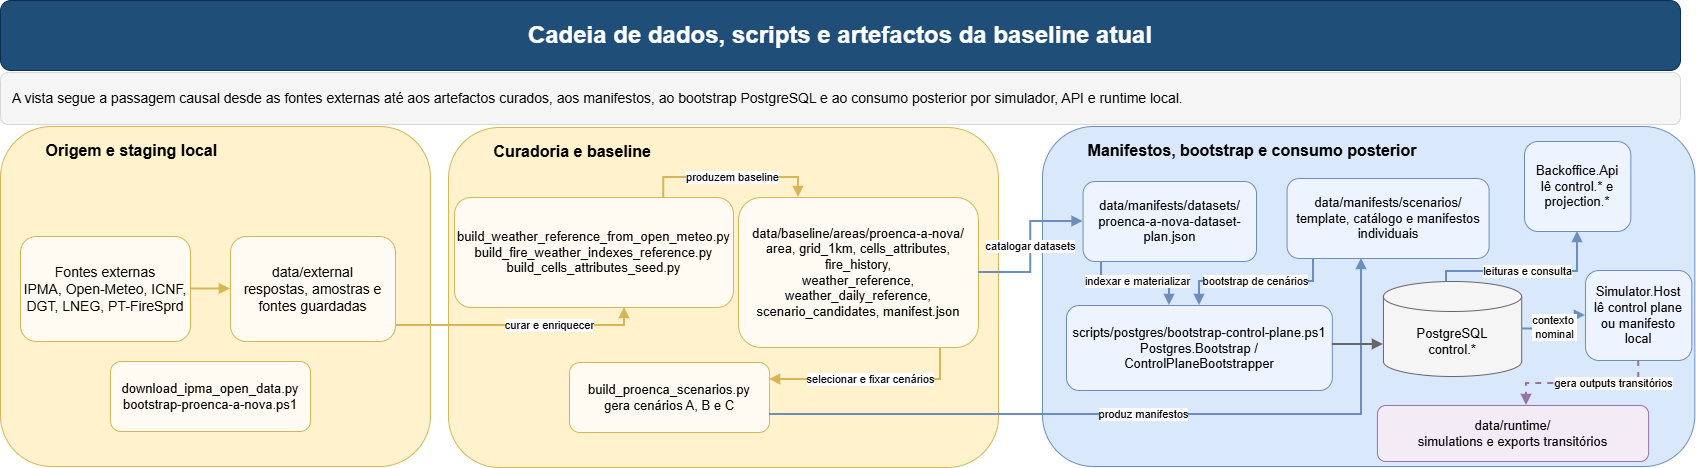

The diagram above was exported from draw.io. Its source (the exported page's mxGraphModel, read from the mxfile embedded in the PNG):
<mxGraphModel dx="1884" dy="819" grid="0" gridSize="10" guides="1" tooltips="1" connect="1" arrows="1" fold="1" page="0" pageScale="1" pageWidth="1800" pageHeight="1000" math="0" shadow="0">
  <root>
    <mxCell id="0" />
    <mxCell id="1" parent="0" />
    <mxCell id="2" parent="1" style="rounded=1;whiteSpace=wrap;html=1;fillColor=#1f4e78;strokeColor=#0b2e4f;fontColor=#ffffff;fontSize=24;fontStyle=1;" value="Cadeia de dados, scripts e artefactos da baseline atual" vertex="1">
      <mxGeometry height="70" width="1680" x="60" y="99" as="geometry" />
    </mxCell>
    <mxCell id="3" parent="1" style="rounded=1;whiteSpace=wrap;html=1;fillColor=#f5f5f5;strokeColor=#d6d6d6;fontSize=14;align=left;spacingLeft=10;spacingRight=10;" value="A vista segue a passagem causal desde as fontes externas até aos artefactos curados, aos manifestos, ao bootstrap PostgreSQL e ao consumo posterior por simulador, API e runtime local." vertex="1">
      <mxGeometry height="52" width="1680" x="60" y="171" as="geometry" />
    </mxCell>
    <mxCell id="10" parent="1" style="rounded=1;whiteSpace=wrap;html=1;fillColor=#fff2cc;strokeColor=#d6b656;fontStyle=1;fontSize=16;align=left;verticalAlign=top;spacingTop=8;spacingLeft=8;" value="&lt;span style=&quot;white-space: pre;&quot;&gt;&#09;&lt;/span&gt;Origem e staging local" vertex="1">
      <mxGeometry height="340" width="430" x="60" y="225" as="geometry" />
    </mxCell>
    <mxCell id="11" parent="10" style="rounded=1;whiteSpace=wrap;html=1;fillColor=#fffaf2;strokeColor=#d6b656;fontSize=14;" value="Fontes externas&#10;IPMA, Open-Meteo, ICNF, DGT, LNEG, PT-FireSprd" vertex="1">
      <mxGeometry height="105" width="170" x="20" y="110" as="geometry" />
    </mxCell>
    <mxCell id="12" parent="10" style="rounded=1;whiteSpace=wrap;html=1;fillColor=#fffaf2;strokeColor=#d6b656;fontSize=14;" value="data/external&#10;respostas, amostras e fontes guardadas" vertex="1">
      <mxGeometry height="105" width="165" x="230" y="110" as="geometry" />
    </mxCell>
    <mxCell id="13" parent="10" style="rounded=1;whiteSpace=wrap;html=1;fillColor=#fffaf2;strokeColor=#d6b656;fontSize=13;" value="download_ipma_open_data.py&#10;bootstrap-proenca-a-nova.ps1" vertex="1">
      <mxGeometry height="70" width="200" x="110" y="235" as="geometry" />
    </mxCell>
    <mxCell id="20" parent="1" style="rounded=1;whiteSpace=wrap;html=1;fillColor=#fff2cc;strokeColor=#d6b656;fontStyle=1;fontSize=16;align=left;verticalAlign=top;spacingTop=8;spacingLeft=8;" value="&lt;span style=&quot;white-space: pre;&quot;&gt;&#09;&lt;/span&gt;Curadoria e baseline" vertex="1">
      <mxGeometry height="340" width="550" x="508" y="226" as="geometry" />
    </mxCell>
    <mxCell id="21" parent="20" style="rounded=1;whiteSpace=wrap;html=1;fillColor=#fffaf2;strokeColor=#d6b656;fontSize=13;" value="build_weather_reference_from_open_meteo.py&#10;build_fire_weather_indexes_reference.py&#10;build_cells_attributes_seed.py" vertex="1">
      <mxGeometry height="110" width="279" x="6" y="70" as="geometry" />
    </mxCell>
    <mxCell id="22" parent="20" style="rounded=1;whiteSpace=wrap;html=1;fillColor=#fffaf2;strokeColor=#d6b656;fontSize=13;" value="data/baseline/areas/proenca-a-nova/&#10;area, grid_1km, cells_attributes, fire_history,&#10;weather_reference, weather_daily_reference,&#10;scenario_candidates, manifest.json" vertex="1">
      <mxGeometry height="150" width="240" x="290" y="70" as="geometry" />
    </mxCell>
    <mxCell id="23" parent="20" style="rounded=1;whiteSpace=wrap;html=1;fillColor=#fffaf2;strokeColor=#d6b656;fontSize=13;" value="build_proenca_scenarios.py&#10;gera cenários A, B e C" vertex="1">
      <mxGeometry height="70" width="200" x="121" y="235" as="geometry" />
    </mxCell>
    <mxCell id="30" parent="1" style="rounded=1;whiteSpace=wrap;html=1;fillColor=#dae8fc;strokeColor=#6c8ebf;fontStyle=1;fontSize=16;align=left;verticalAlign=top;spacingTop=8;spacingLeft=8;" value="&lt;span style=&quot;white-space: pre;&quot;&gt;&#09;&lt;/span&gt;Manifestos, bootstrap e consumo posterior" vertex="1">
      <mxGeometry height="340" width="652.33" x="1102" y="225" as="geometry" />
    </mxCell>
    <mxCell id="31" parent="30" style="rounded=1;whiteSpace=wrap;html=1;fillColor=#edf4ff;strokeColor=#6c8ebf;fontSize=13;" value="data/manifests/datasets/&#10;proenca-a-nova-dataset-plan.json" vertex="1">
      <mxGeometry height="80" width="173.42" x="40.58" y="55" as="geometry" />
    </mxCell>
    <mxCell id="32" parent="30" style="rounded=1;whiteSpace=wrap;html=1;fillColor=#edf4ff;strokeColor=#6c8ebf;fontSize=13;" value="data/manifests/scenarios/&#10;template, catálogo e manifestos individuais" vertex="1">
      <mxGeometry height="80" width="202.0333333333333" x="244.56666666666663" y="52" as="geometry" />
    </mxCell>
    <mxCell id="33" parent="30" style="rounded=1;whiteSpace=wrap;html=1;fillColor=#edf4ff;strokeColor=#6c8ebf;fontSize=13;" value="scripts/postgres/bootstrap-control-plane.ps1&#10;Postgres.Bootstrap / ControlPlaneBootstrapper" vertex="1">
      <mxGeometry height="85" width="265.8333333333333" x="24.00333333333333" y="179" as="geometry" />
    </mxCell>
    <mxCell id="34" parent="30" style="shape=cylinder3;whiteSpace=wrap;html=1;boundedLbl=1;fillColor=#f5f5f5;strokeColor=#666666;fontSize=13;" value="PostgreSQL&#10;control.*" vertex="1">
      <mxGeometry height="95" width="138.23333333333332" x="340.95" y="155" as="geometry" />
    </mxCell>
    <mxCell id="37" parent="30" style="rounded=1;whiteSpace=wrap;html=1;fillColor=#f3ecf7;strokeColor=#9673a6;fontSize=13;" value="data/runtime/&#10;simulations e exports transitórios" vertex="1">
      <mxGeometry height="56" width="271.15" x="334.95" y="279" as="geometry" />
    </mxCell>
    <mxCell id="36" parent="30" style="rounded=1;whiteSpace=wrap;html=1;fillColor=#edf4ff;strokeColor=#6c8ebf;fontSize=13;" value="Backoffice.Api&#10;lê control.* e projection.*" vertex="1">
      <mxGeometry height="90" width="106.33333333333333" x="481.99666666666667" y="15" as="geometry" />
    </mxCell>
    <mxCell id="50" edge="1" parent="30" source="34" style="edgeStyle=orthogonalEdgeStyle;rounded=0;orthogonalLoop=1;jettySize=auto;html=1;endArrow=block;strokeColor=#6c8ebf;strokeWidth=2;" target="36" value="leituras e consulta">
      <mxGeometry relative="1" as="geometry">
        <Array as="points">
          <mxPoint x="404" y="145" />
          <mxPoint x="535" y="145" />
        </Array>
      </mxGeometry>
    </mxCell>
    <mxCell id="35" parent="30" style="rounded=1;whiteSpace=wrap;html=1;fillColor=#edf4ff;strokeColor=#6c8ebf;fontSize=13;" value="Simulator.Host&#10;lê control plane ou manifesto local" vertex="1">
      <mxGeometry height="90" width="106.33333333333333" x="542.9966666666667" y="144" as="geometry" />
    </mxCell>
    <mxCell id="49" edge="1" parent="30" source="34" style="edgeStyle=orthogonalEdgeStyle;rounded=0;orthogonalLoop=1;jettySize=auto;html=1;endArrow=block;strokeColor=#6c8ebf;strokeWidth=2;" target="35" value="contexto&amp;nbsp;&lt;div&gt;nominal&lt;/div&gt;">
      <mxGeometry relative="1" x="-0.1573" y="-1" as="geometry">
        <mxPoint as="offset" />
      </mxGeometry>
    </mxCell>
    <mxCell id="51" edge="1" parent="30" source="35" style="edgeStyle=orthogonalEdgeStyle;rounded=0;orthogonalLoop=1;jettySize=auto;html=1;endArrow=block;strokeColor=#9673a6;strokeWidth=2;dashed=1;" target="37" value="gera outputs transitórios">
      <mxGeometry relative="1" x="-0.391" as="geometry">
        <mxPoint as="offset" />
        <Array as="points">
          <mxPoint x="596" y="257" />
          <mxPoint x="484" y="257" />
        </Array>
      </mxGeometry>
    </mxCell>
    <mxCell id="40" edge="1" parent="1" source="11" style="edgeStyle=orthogonalEdgeStyle;rounded=0;orthogonalLoop=1;jettySize=auto;html=1;endArrow=block;strokeColor=#d6b656;strokeWidth=2;" target="12" value="">
      <mxGeometry relative="1" as="geometry" />
    </mxCell>
    <mxCell id="41" edge="1" parent="1" source="12" style="edgeStyle=orthogonalEdgeStyle;rounded=0;orthogonalLoop=1;jettySize=auto;html=1;endArrow=block;strokeColor=#d6b656;strokeWidth=2;" target="21" value="curar e enriquecer">
      <mxGeometry relative="1" x="0.2466" as="geometry">
        <mxPoint as="offset" />
        <Array as="points">
          <mxPoint x="684" y="424" />
        </Array>
      </mxGeometry>
    </mxCell>
    <mxCell id="42" edge="1" parent="1" source="21" style="edgeStyle=orthogonalEdgeStyle;rounded=0;orthogonalLoop=1;jettySize=auto;html=1;endArrow=block;strokeColor=#d6b656;strokeWidth=2;exitX=0.75;exitY=0;exitDx=0;exitDy=0;entryX=0.25;entryY=0;entryDx=0;entryDy=0;" target="22" value="produzem baseline">
      <mxGeometry relative="1" x="0.0154" as="geometry">
        <mxPoint as="offset" />
        <Array as="points">
          <mxPoint x="753" y="276" />
          <mxPoint x="888" y="276" />
        </Array>
      </mxGeometry>
    </mxCell>
    <mxCell id="43" edge="1" parent="1" source="22" style="edgeStyle=orthogonalEdgeStyle;rounded=0;orthogonalLoop=1;jettySize=auto;html=1;endArrow=block;strokeColor=#d6b656;strokeWidth=2;" target="23" value="selecionar e fixar cenários">
      <mxGeometry relative="1" as="geometry">
        <Array as="points">
          <mxPoint x="1000" y="478" />
        </Array>
      </mxGeometry>
    </mxCell>
    <mxCell id="44" edge="1" parent="1" source="22" style="edgeStyle=orthogonalEdgeStyle;rounded=0;orthogonalLoop=1;jettySize=auto;html=1;endArrow=block;strokeColor=#6c8ebf;strokeWidth=2;" target="31" value="catalogar datasets">
      <mxGeometry relative="1" as="geometry" />
    </mxCell>
    <mxCell id="45" edge="1" parent="1" source="23" style="edgeStyle=orthogonalEdgeStyle;rounded=0;orthogonalLoop=1;jettySize=auto;html=1;endArrow=block;strokeColor=#6c8ebf;strokeWidth=2;" target="32" value="produz manifestos">
      <mxGeometry relative="1" as="geometry">
        <Array as="points">
          <mxPoint x="1421" y="513" />
        </Array>
      </mxGeometry>
    </mxCell>
    <mxCell id="46" edge="1" parent="1" source="31" style="edgeStyle=orthogonalEdgeStyle;rounded=0;orthogonalLoop=1;jettySize=auto;html=1;endArrow=block;strokeColor=#6c8ebf;strokeWidth=2;" target="33" value="indexar e materializar">
      <mxGeometry relative="1" as="geometry">
        <Array as="points">
          <mxPoint x="1161" y="380" />
          <mxPoint x="1229" y="380" />
        </Array>
      </mxGeometry>
    </mxCell>
    <mxCell id="47" edge="1" parent="1" source="32" style="edgeStyle=orthogonalEdgeStyle;rounded=0;orthogonalLoop=1;jettySize=auto;html=1;endArrow=block;strokeColor=#6c8ebf;strokeWidth=2;" target="33" value="bootstrap de cenários">
      <mxGeometry relative="1" as="geometry">
        <Array as="points">
          <mxPoint x="1373" y="380" />
          <mxPoint x="1259" y="380" />
        </Array>
      </mxGeometry>
    </mxCell>
    <mxCell id="48" edge="1" parent="1" source="33" style="edgeStyle=orthogonalEdgeStyle;rounded=0;orthogonalLoop=1;jettySize=auto;html=1;endArrow=block;strokeColor=#666666;strokeWidth=2;" target="34" value="">
      <mxGeometry relative="1" as="geometry">
        <Array as="points">
          <mxPoint x="1404" y="443" />
          <mxPoint x="1404" y="443" />
        </Array>
      </mxGeometry>
    </mxCell>
  </root>
</mxGraphModel>